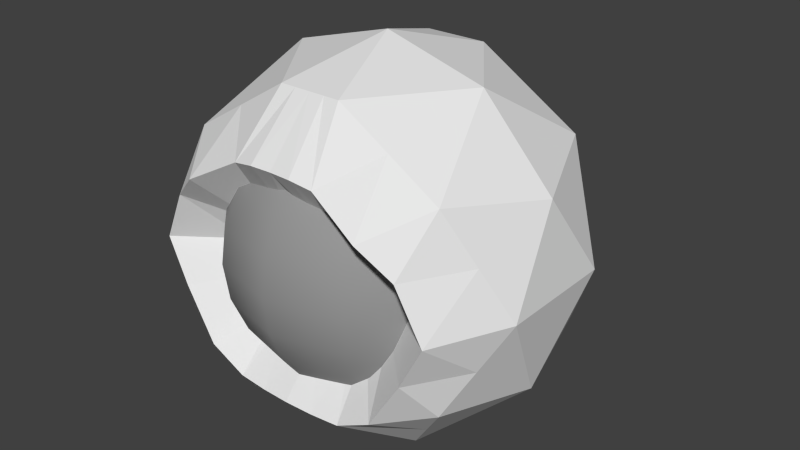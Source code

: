 # Source: EyeBall1.blend  (saved by Blender 2.62.0; exported with 4.5.12 LTS)
import bpy
from mathutils import Matrix  # noqa: F401  (used for matrix-valued properties, if any)

bpy.ops.wm.read_factory_settings(use_empty=True)
scene = bpy.context.scene
scene.name = 'Scene'

# ---- collections
col_collection_1 = bpy.data.collections.new('Collection 1'); scene.collection.children.link(col_collection_1)

# ---- materials (node trees are filled in below, after node groups)
mat_eyeskin = bpy.data.materials.new('EyeSkin')
mat_eyeskin.alpha_threshold = 0.0
mat_eyeskin.use_transparent_shadow = False
mat_eyeskin.preview_render_type = 'SHADERBALL'
mat_eyeskin.specular_color = (0.9931, 1.0, 0.4807)
mat_eyeskin.roughness = 0.5
mat_eyeskin.line_color = (0.0, 0.0, 0.0, 1.0)
mat_material_001 = bpy.data.materials.new('Material.001')
mat_material_001.alpha_threshold = 0.0
mat_material_001.use_transparent_shadow = False
mat_material_001.diffuse_color = (0.3108, 0.3108, 0.3108, 1.0)
mat_material_001.roughness = 0.5
mat_material_001.specular_intensity = 1.0
mat_material_001.line_color = (0.0, 0.0, 0.0, 1.0)
mat_material = bpy.data.materials.new('Material')
mat_material.alpha_threshold = 0.0
mat_material.use_transparent_shadow = False
mat_material.roughness = 0.5
mat_material.line_color = (0.0, 0.0, 0.0, 1.0)

# ---- material node trees

# ---- world
world_world = bpy.data.worlds.new('World'); scene.world = world_world
world_world.color = (0.05088, 0.05088, 0.05088)
world_world.use_sun_shadow = False
world_world.sun_shadow_jitter_overblur = 0.0
world_world.cycles.sampling_method = 'MANUAL'
world_world.cycles.sample_map_resolution = 256

# ---- meshes
me_icosphere_006 = bpy.data.meshes.new('Icosphere.006')
me_icosphere_006.from_pydata([(0.7236, 0.5257, -0.4472), (0.2834, -0.4875, 0.2029), (0.2764, 0.8506, 0.4472), (0.8944, 0.0, 0.4472), (0.0, 0.0, 1.0), (0.4253, -0.309, -0.8507), (0.4253, 0.309, -0.8507), (0.2629, 0.809, -0.5257), (0.9511, 0.309, 0.0), (0.4851, -0.4642, -0.01382), (0.0, 1.0, 0.0), (0.5878, 0.809, 0.0), (0.6882, 0.5, 0.5257), (0.1625, 0.5, 0.8507), (0.0, 1.0, 0.0), (0.0, 0.809, -0.5257), (0.0, 1.0, 0.0), (0.0, 0.0, -1.0), (0.0, 0.8506, 0.4472), (0.0, 1.0, 0.0), (0.0, 0.8506, 0.4472), (0.0, 0.5, 0.8507), (0.0, -0.4875, 0.2349), (0.0, 0.5, 0.8507), (0.0, 0.309, -0.8507), (0.0, 0.809, -0.5257), (0.5745, -0.4174, -0.6489), (0.4932, -0.7186, -0.4865), (0.4823, -0.7809, 0.4066), (0.4008, -0.4642, -0.1608), (0.638, -0.7195, 0.2629), (0.7694, -0.7024, 0.0), (0.8196, -0.4045, 0.2629), (0.4253, -0.5, 0.6882), (0.2127, -0.309, -0.8507), (0.0, -0.7481, 0.569), (0.1258, -0.5026, 0.2183), (0.1097, -0.7525, 0.569), (0.08123, -0.5, 0.8507), (0.2223, -0.737, 0.5473), (0.3895, -0.4758, 0.1112), (0.6557, -0.7111, -0.2236), (0.8373, -0.4174, -0.2236), (0.0, -0.5, 0.8507), (0.0, -0.309, -0.8507), (0.1625, -0.5, 0.8507), (0.5257, 0.0, 0.8507), (0.6882, -0.5, 0.5257), (0.9511, -0.309, 0.0), (0.8506, 0.0, -0.5257), (0.7236, -0.5257, -0.4472), (0.0, -0.4669, -0.2889), (0.2668, -0.4642, -0.2823), (0.1934, -0.4642, -0.292), (0.0, -0.7309, -0.5901), (0.3035, -0.7172, -0.5842), (0.1517, -0.7234, -0.5929), (0.3384, 0.578, -0.6954), (0.0, 0.809, -0.5257), (0.0, 0.309, -0.8507), (0.0, 0.6192, -0.7506)], [], [(5, 6, 49), (0, 49, 6), (5, 17, 6), (49, 8, 48), (3, 48, 8), (49, 0, 8), (11, 0, 7), (7, 10, 11), (2, 11, 10), (12, 3, 8), (8, 11, 12), (2, 12, 11), (8, 0, 11), (4, 45, 46), (46, 3, 12), (12, 13, 46), (4, 46, 13), (13, 12, 2), (10, 7, 58, 14), (14, 58, 15, 16), (6, 17, 59), (17, 5, 44), (2, 10, 19, 18), (13, 2, 20, 21), (4, 13, 23), (45, 4, 43), (27, 55, 26), (5, 26, 55), (26, 5, 49), (48, 42, 49), (42, 50, 49), (50, 41, 27), (27, 29, 52), (30, 47, 28), (28, 40, 30), (40, 28, 1), (30, 9, 31), (31, 32, 30), (47, 30, 32), (42, 48, 31), (33, 45, 39), (39, 28, 33), (28, 39, 1), (39, 45, 38, 37), (1, 39, 37, 36), (37, 38, 43, 35), (36, 37, 35, 22), (33, 47, 46), (45, 33, 46), (47, 33, 28), (41, 31, 9), (50, 42, 41), (31, 41, 42), (32, 48, 3), (47, 32, 3), (32, 31, 48), (9, 30, 40), (29, 27, 41), (41, 9, 29), (50, 26, 49), (26, 50, 27), (46, 47, 3), (55, 52, 53, 56), (56, 44, 34), (56, 54, 44), (56, 53, 51, 54), (55, 34, 5), (55, 56, 34), (52, 55, 27), (57, 0, 6), (7, 0, 57), (57, 7, 58, 60), (6, 57, 60, 59), (60, 58, 25), (59, 60, 24)])
me_icosphere_006.materials.append(mat_eyeskin)
me_icosphere_006.use_remesh_preserve_volume = False
me_icosphere_006.use_remesh_preserve_attributes = False
me_icosphere_006.use_mirror_vertex_groups = False
me_icosphere_006.update()
me_sphere = bpy.data.meshes.new('Sphere')
me_sphere.from_pydata([(0.2588, 0.0, 0.9659), (0.9659, 0.0, -0.2588), (0.7071, 0.0, -0.7071), (0.5, 0.0, -0.866), (0.0, 0.0, 1.0), (-0.2588, 1.248e-11, 0.9659), (-0.5, -2.381e-08, 0.866), (-0.7071, -6.95e-08, 0.7071), (-0.866, -6.508e-08, 0.5), (-0.9659, -6.949e-08, 0.2588), (-1.0, -4.763e-08, 5.96e-08), (-0.9659, -7.348e-08, -0.2588), (-0.866, -6.907e-08, -0.5), (-0.7071, -4.054e-09, -0.7071), (-0.5, -1.07e-09, -0.866), (-0.2588, -1.795e-08, -0.9659), (-3.372e-07, -1.947e-07, -1.0), (-0.2241, -0.1294, -0.9659), (-0.433, -0.25, -0.866), (-0.6124, -0.3536, -0.7071), (-0.75, -0.433, -0.5), (-0.8365, -0.483, -0.2588), (-0.866, -0.5, 5.96e-08), (-0.8365, -0.483, 0.2588), (-0.75, -0.433, 0.5), (-0.6124, -0.3536, 0.7071), (-0.433, -0.25, 0.866), (-0.2241, -0.1294, 0.9659), (-0.1294, -0.2241, 0.9659), (-0.25, -0.433, 0.866), (-0.3536, -0.6124, 0.7071), (-0.433, -0.75, 0.5), (-0.483, -0.8365, 0.2588), (-0.5, -0.866, 5.96e-08), (-0.483, -0.8365, -0.2588), (-0.433, -0.75, -0.5), (-0.3536, -0.6124, -0.7071), (-0.25, -0.433, -0.866), (-0.1294, -0.2241, -0.9659), (1.795e-08, -0.2588, -0.9659), (1.07e-09, -0.5, -0.866), (4.054e-09, -0.7071, -0.7071), (6.907e-08, -0.866, -0.5), (7.348e-08, -0.9659, -0.2588), (7.344e-08, -1.0, 5.96e-08), (9.53e-08, -0.9659, 0.2588), (8.69e-08, -0.866, 0.5), (6.95e-08, -0.7071, 0.7071), (3.672e-08, -0.5, 0.866), (-1.248e-11, -0.2588, 0.9659), (0.1294, -0.2241, 0.9659), (0.25, -0.433, 0.866), (0.3536, -0.6124, 0.7071), (0.433, -0.75, 0.5), (0.483, -0.8365, 0.2588), (0.5, -0.866, 5.96e-08), (0.483, -0.8365, -0.2588), (0.433, -0.75, -0.5), (0.3536, -0.6124, -0.7071), (0.25, -0.433, -0.866), (0.1294, -0.2241, -0.9659), (0.2241, -0.1294, -0.9659), (0.433, -0.25, -0.866), (0.6124, -0.3536, -0.7071), (0.75, -0.433, -0.5), (0.8365, -0.483, -0.2588), (0.866, -0.5, 5.96e-08), (0.8365, -0.483, 0.2588), (0.75, -0.433, 0.5), (0.6124, -0.3536, 0.7071), (0.433, -0.25, 0.866), (0.2241, -0.1294, 0.9659), (0.5, 3.672e-08, 0.866), (0.7071, 6.95e-08, 0.7071), (0.866, 1.385e-07, 0.5), (0.9659, 1.211e-07, 0.2588), (1.0, 7.344e-08, 5.96e-08), (0.866, 6.907e-08, -0.5), (0.2588, 1.795e-08, -0.9659), (0.6036, 0.0, -0.7866), (-0.3794, -1.19e-08, 0.916), (-0.6036, -4.666e-08, 0.7866), (-0.7866, -6.729e-08, 0.6036), (-0.916, -6.729e-08, 0.3794), (-0.983, -5.856e-08, 0.1294), (-0.983, -6.056e-08, -0.1294), (-0.916, -7.128e-08, -0.3794), (-0.7866, -3.656e-08, -0.6036), (-0.6036, -2.562e-09, -0.7866), (-0.3794, -9.512e-09, -0.916), (-0.1121, -0.0647, -0.983), (-0.2415, -0.0647, -0.9659), (-0.3286, -0.1897, -0.916), (-0.4665, -0.125, -0.866), (-0.5227, -0.3018, -0.7866), (-0.6597, -0.1768, -0.7071), (-0.6812, -0.3933, -0.6036), (-0.808, -0.2165, -0.5), (-0.7933, -0.458, -0.3794), (-0.9012, -0.2415, -0.2588), (-0.8513, -0.4915, -0.1294), (-0.933, -0.25, 5.96e-08), (-0.8513, -0.4915, 0.1294), (-0.9012, -0.2415, 0.2588), (-0.7933, -0.458, 0.3794), (-0.808, -0.2165, 0.5), (-0.6812, -0.3933, 0.6036), (-0.6597, -0.1768, 0.7071), (-0.5227, -0.3018, 0.7866), (-0.4665, -0.125, 0.866), (-0.3286, -0.1897, 0.916), (-0.2415, -0.0647, 0.9659), (-0.1768, -0.1768, 0.9659), (-0.3415, -0.3415, 0.866), (-0.1897, -0.3286, 0.916), (-0.483, -0.483, 0.7071), (-0.3018, -0.5227, 0.7866), (-0.5915, -0.5915, 0.5), (-0.3933, -0.6812, 0.6036), (-0.6597, -0.6597, 0.2588), (-0.458, -0.7933, 0.3794), (-0.683, -0.683, 5.96e-08), (-0.4915, -0.8513, 0.1294), (-0.6597, -0.6597, -0.2588), (-0.4915, -0.8513, -0.1294), (-0.5915, -0.5915, -0.5), (-0.458, -0.7933, -0.3794), (-0.483, -0.483, -0.7071), (-0.3933, -0.6812, -0.6036), (-0.3415, -0.3415, -0.866), (-0.3018, -0.5227, -0.7866), (-0.1768, -0.1768, -0.9659), (-0.1897, -0.3286, -0.916), (-0.0647, -0.2415, -0.9659), (9.512e-09, -0.3794, -0.916), (-0.125, -0.4665, -0.866), (2.562e-09, -0.6036, -0.7866), (-0.1768, -0.6597, -0.7071), (3.656e-08, -0.7866, -0.6036), (-0.2165, -0.808, -0.5), (7.128e-08, -0.916, -0.3794), (-0.2415, -0.9012, -0.2588), (7.346e-08, -0.983, -0.1294), (-0.25, -0.933, 5.96e-08), (8.437e-08, -0.983, 0.1294), (-0.2415, -0.9012, 0.2588), (9.11e-08, -0.916, 0.3794), (-0.2165, -0.808, 0.5), (7.82e-08, -0.7866, 0.6036), (-0.1768, -0.6597, 0.7071), (5.311e-08, -0.6036, 0.7866), (-0.125, -0.4665, 0.866), (1.835e-08, -0.3794, 0.916), (-0.0647, -0.2415, 0.9659), (0.0647, -0.2415, 0.9659), (0.125, -0.4665, 0.866), (0.1897, -0.3286, 0.916), (0.1768, -0.6597, 0.7071), (0.3018, -0.5227, 0.7866), (0.2165, -0.808, 0.5), (0.3933, -0.6812, 0.6036), (0.2415, -0.9012, 0.2588), (0.458, -0.7933, 0.3794), (0.25, -0.933, 5.96e-08), (0.4915, -0.8513, 0.1294), (0.2415, -0.9012, -0.2588), (0.4915, -0.8513, -0.1294), (0.2165, -0.808, -0.5), (0.458, -0.7933, -0.3794), (0.1768, -0.6597, -0.7071), (0.3933, -0.6812, -0.6036), (0.125, -0.4665, -0.866), (0.3018, -0.5227, -0.7866), (0.0647, -0.2415, -0.9659), (0.1897, -0.3286, -0.916), (0.1768, -0.1768, -0.9659), (0.3286, -0.1897, -0.916), (0.3415, -0.3415, -0.866), (0.5227, -0.3018, -0.7866), (0.483, -0.483, -0.7071), (0.6812, -0.3933, -0.6036), (0.5915, -0.5915, -0.5), (0.7933, -0.458, -0.3794), (0.6597, -0.6597, -0.2588), (0.8513, -0.4915, -0.1294), (0.683, -0.683, 5.96e-08), (0.8513, -0.4915, 0.1294), (0.6597, -0.6597, 0.2588), (0.7933, -0.458, 0.3794), (0.5915, -0.5915, 0.5), (0.6812, -0.3933, 0.6036), (0.483, -0.483, 0.7071), (0.5227, -0.3018, 0.7866), (0.3415, -0.3415, 0.866), (0.3286, -0.1897, 0.916), (0.1768, -0.1768, 0.9659), (0.4665, -0.125, 0.866), (0.6597, -0.1768, 0.7071), (0.6036, 5.311e-08, 0.7866), (0.808, -0.2165, 0.5), (0.7866, 1.04e-07, 0.6036), (0.9012, -0.2415, 0.2588), (0.916, 1.298e-07, 0.3794), (0.933, -0.25, 5.96e-08), (0.983, 9.727e-08, 0.1294), (0.808, -0.2165, -0.5), (0.2415, -0.0647, -0.9659), (0.1294, -8.838e-08, -0.983), (0.3794, 8.977e-09, -0.916), (0.4665, -0.125, -0.866), (0.7866, 3.454e-08, -0.6036), (0.6597, -0.1768, -0.7071), (0.916, 3.454e-08, -0.3794), (0.983, 3.672e-08, -0.1294), (0.9012, -0.2415, -0.2588), (0.3794, 1.836e-08, 0.916), (0.1294, 0.0, 0.983), (0.2415, -0.0647, 0.9659), (0.1121, -0.0647, 0.983), (0.1121, -0.0647, -0.983), (0.0647, -0.1121, -0.983), (0.0647, -0.1121, 0.983), (-6.239e-12, -0.1294, 0.983), (-1.596e-07, -0.1294, -0.983), (-0.0647, -0.1121, -0.983), (-0.0647, -0.1121, 0.983), (-0.1121, -0.0647, 0.983), (-0.1294, -1.063e-07, -0.983), (-0.1294, 6.239e-12, 0.983), (-0.354, -0.09485, -0.916), (-0.5631, -0.1509, -0.7866), (-0.7339, -0.1966, -0.6036), (-0.8546, -0.229, -0.3794), (-0.9171, -0.2457, -0.1294), (-0.9171, -0.2457, 0.1294), (-0.8546, -0.229, 0.3794), (-0.7339, -0.1966, 0.6036), (-0.5631, -0.1509, 0.7866), (-0.354, -0.09485, 0.916), (-0.2591, -0.2591, 0.916), (-0.4122, -0.4122, 0.7866), (-0.5372, -0.5372, 0.6036), (-0.6256, -0.6256, 0.3794), (-0.6714, -0.6714, 0.1294), (-0.6714, -0.6714, -0.1294), (-0.6256, -0.6256, -0.3794), (-0.5372, -0.5372, -0.6036), (-0.4122, -0.4122, -0.7866), (-0.2591, -0.2591, -0.916), (-0.09485, -0.354, -0.916), (-0.1509, -0.5631, -0.7866), (-0.1966, -0.7339, -0.6036), (-0.229, -0.8546, -0.3794), (-0.2457, -0.9171, -0.1294), (-0.2457, -0.9171, 0.1294), (-0.229, -0.8546, 0.3794), (-0.1966, -0.7339, 0.6036), (-0.1509, -0.5631, 0.7866), (-0.09485, -0.354, 0.916), (0.09485, -0.354, 0.916), (0.1509, -0.5631, 0.7866), (0.1966, -0.7339, 0.6036), (0.229, -0.8546, 0.3794), (0.2457, -0.9171, 0.1294), (0.2457, -0.9171, -0.1294), (0.229, -0.8546, -0.3794), (0.1966, -0.7339, -0.6036), (0.1509, -0.5631, -0.7866), (0.09485, -0.354, -0.916), (0.2591, -0.2591, -0.916), (0.4122, -0.4122, -0.7866), (0.5372, -0.5372, -0.6036), (0.6256, -0.6256, -0.3794), (0.6714, -0.6714, -0.1294), (0.6714, -0.6714, 0.1294), (0.6256, -0.6256, 0.3794), (0.5372, -0.5372, 0.6036), (0.4122, -0.4122, 0.7866), (0.2591, -0.2591, 0.916), (0.354, -0.09485, 0.916), (0.5631, -0.1509, 0.7866), (0.7339, -0.1966, 0.6036), (0.8546, -0.229, 0.3794), (0.9171, -0.2457, 0.1294), (0.9171, -0.2457, -0.1294), (0.8546, -0.229, -0.3794), (0.7339, -0.1966, -0.6036), (0.5631, -0.1509, -0.7866), (0.354, -0.09485, -0.916)], [], [(91, 15, 227), (227, 90, 91), (17, 91, 90), (90, 227, 16), (89, 15, 91, 229), (14, 89, 229, 93), (229, 91, 17, 92), (93, 229, 92, 18), (88, 14, 93, 230), (13, 88, 230, 95), (230, 93, 18, 94), (95, 230, 94, 19), (87, 13, 95, 231), (12, 87, 231, 97), (231, 95, 19, 96), (97, 231, 96, 20), (86, 12, 97, 232), (11, 86, 232, 99), (232, 97, 20, 98), (99, 232, 98, 21), (85, 11, 99, 233), (10, 85, 233, 101), (233, 99, 21, 100), (101, 233, 100, 22), (84, 10, 101, 234), (9, 84, 234, 103), (234, 101, 22, 102), (103, 234, 102, 23), (83, 9, 103, 235), (8, 83, 235, 105), (235, 103, 23, 104), (105, 235, 104, 24), (82, 8, 105, 236), (7, 82, 236, 107), (236, 105, 24, 106), (107, 236, 106, 25), (81, 7, 107, 237), (6, 81, 237, 109), (237, 107, 25, 108), (109, 237, 108, 26), (80, 6, 109, 238), (5, 80, 238, 111), (238, 109, 26, 110), (111, 238, 110, 27), (226, 4, 228), (228, 111, 226), (27, 226, 111), (111, 228, 5), (225, 4, 226), (226, 112, 225), (28, 225, 112), (112, 226, 27), (110, 26, 113, 239), (27, 110, 239, 112), (239, 113, 29, 114), (112, 239, 114, 28), (108, 25, 115, 240), (26, 108, 240, 113), (240, 115, 30, 116), (113, 240, 116, 29), (106, 24, 117, 241), (25, 106, 241, 115), (241, 117, 31, 118), (115, 241, 118, 30), (104, 23, 119, 242), (24, 104, 242, 117), (242, 119, 32, 120), (117, 242, 120, 31), (102, 22, 121, 243), (23, 102, 243, 119), (243, 121, 33, 122), (119, 243, 122, 32), (100, 21, 123, 244), (22, 100, 244, 121), (244, 123, 34, 124), (121, 244, 124, 33), (98, 20, 125, 245), (21, 98, 245, 123), (245, 125, 35, 126), (123, 245, 126, 34), (96, 19, 127, 246), (20, 96, 246, 125), (246, 127, 36, 128), (125, 246, 128, 35), (94, 18, 129, 247), (19, 94, 247, 127), (247, 129, 37, 130), (127, 247, 130, 36), (92, 17, 131, 248), (18, 92, 248, 129), (248, 131, 38, 132), (129, 248, 132, 37), (131, 17, 90), (90, 224, 131), (38, 131, 224), (224, 90, 16), (133, 38, 224), (224, 223, 133), (39, 133, 223), (223, 224, 16), (132, 38, 133, 249), (37, 132, 249, 135), (249, 133, 39, 134), (135, 249, 134, 40), (130, 37, 135, 250), (36, 130, 250, 137), (250, 135, 40, 136), (137, 250, 136, 41), (128, 36, 137, 251), (35, 128, 251, 139), (251, 137, 41, 138), (139, 251, 138, 42), (126, 35, 139, 252), (34, 126, 252, 141), (252, 139, 42, 140), (141, 252, 140, 43), (124, 34, 141, 253), (33, 124, 253, 143), (253, 141, 43, 142), (143, 253, 142, 44), (122, 33, 143, 254), (32, 122, 254, 145), (254, 143, 44, 144), (145, 254, 144, 45), (120, 32, 145, 255), (31, 120, 255, 147), (255, 145, 45, 146), (147, 255, 146, 46), (118, 31, 147, 256), (30, 118, 256, 149), (256, 147, 46, 148), (149, 256, 148, 47), (116, 30, 149, 257), (29, 116, 257, 151), (257, 149, 47, 150), (151, 257, 150, 48), (114, 29, 151, 258), (28, 114, 258, 153), (258, 151, 48, 152), (153, 258, 152, 49), (222, 4, 225), (225, 153, 222), (49, 222, 153), (153, 225, 28), (221, 4, 222), (222, 154, 221), (50, 221, 154), (154, 222, 49), (152, 48, 155, 259), (49, 152, 259, 154), (259, 155, 51, 156), (154, 259, 156, 50), (150, 47, 157, 260), (48, 150, 260, 155), (260, 157, 52, 158), (155, 260, 158, 51), (148, 46, 159, 261), (47, 148, 261, 157), (261, 159, 53, 160), (157, 261, 160, 52), (146, 45, 161, 262), (46, 146, 262, 159), (262, 161, 54, 162), (159, 262, 162, 53), (144, 44, 163, 263), (45, 144, 263, 161), (263, 163, 55, 164), (161, 263, 164, 54), (142, 43, 165, 264), (44, 142, 264, 163), (264, 165, 56, 166), (163, 264, 166, 55), (140, 42, 167, 265), (43, 140, 265, 165), (265, 167, 57, 168), (165, 265, 168, 56), (138, 41, 169, 266), (42, 138, 266, 167), (266, 169, 58, 170), (167, 266, 170, 57), (136, 40, 171, 267), (41, 136, 267, 169), (267, 171, 59, 172), (169, 267, 172, 58), (134, 39, 173, 268), (40, 134, 268, 171), (268, 173, 60, 174), (171, 268, 174, 59), (173, 39, 223), (223, 220, 173), (60, 173, 220), (220, 223, 16), (175, 60, 220), (220, 219, 175), (61, 175, 219), (219, 220, 16), (174, 60, 175, 269), (59, 174, 269, 177), (269, 175, 61, 176), (177, 269, 176, 62), (172, 59, 177, 270), (58, 172, 270, 179), (270, 177, 62, 178), (179, 270, 178, 63), (170, 58, 179, 271), (57, 170, 271, 181), (271, 179, 63, 180), (181, 271, 180, 64), (168, 57, 181, 272), (56, 168, 272, 183), (272, 181, 64, 182), (183, 272, 182, 65), (166, 56, 183, 273), (55, 166, 273, 185), (273, 183, 65, 184), (185, 273, 184, 66), (164, 55, 185, 274), (54, 164, 274, 187), (274, 185, 66, 186), (187, 274, 186, 67), (162, 54, 187, 275), (53, 162, 275, 189), (275, 187, 67, 188), (189, 275, 188, 68), (160, 53, 189, 276), (52, 160, 276, 191), (276, 189, 68, 190), (191, 276, 190, 69), (158, 52, 191, 277), (51, 158, 277, 193), (277, 191, 69, 192), (193, 277, 192, 70), (156, 51, 193, 278), (50, 156, 278, 195), (278, 193, 70, 194), (195, 278, 194, 71), (218, 4, 221), (221, 195, 218), (71, 218, 195), (195, 221, 50), (218, 71, 217), (217, 216, 218), (4, 218, 216), (217, 0, 216), (215, 0, 217, 279), (72, 215, 279, 196), (279, 217, 71, 194), (196, 279, 194, 70), (192, 69, 197, 280), (70, 192, 280, 196), (280, 197, 73, 198), (196, 280, 198, 72), (190, 68, 199, 281), (69, 190, 281, 197), (281, 199, 74, 200), (197, 281, 200, 73), (188, 67, 201, 282), (68, 188, 282, 199), (282, 201, 75, 202), (199, 282, 202, 74), (186, 66, 203, 283), (67, 186, 283, 201), (283, 203, 76, 204), (201, 283, 204, 75), (184, 65, 214, 284), (66, 184, 284, 203), (284, 214, 1, 213), (203, 284, 213, 76), (182, 64, 205, 285), (65, 182, 285, 214), (285, 205, 77, 212), (214, 285, 212, 1), (180, 63, 211, 286), (64, 180, 286, 205), (286, 211, 2, 210), (205, 286, 210, 77), (178, 62, 209, 287), (63, 178, 287, 211), (287, 209, 3, 79), (211, 287, 79, 2), (176, 61, 206, 288), (62, 176, 288, 209), (288, 206, 78, 208), (209, 288, 208, 3), (206, 61, 219), (219, 207, 206), (78, 206, 207), (207, 219, 16)])
me_sphere.polygons.foreach_set('use_smooth', [True] * 288)
_uv = me_sphere.uv_layers.new(name='UVMap')
_uv.uv.foreach_set('vector', [0.5, 0.5, 0.0, 0.0, 0.5, -2.485e-14, 0.5, -2.485e-14, 1.0, 0.5, 0.5, 0.5, 1.0, 1.0, 0.5, 0.5, 1.0, 0.5, 1.0, 0.5, 0.5, -2.485e-14, 1.0, 0.0, 0.5, 0.0, 1.0, 0.0, 1.0, 0.5, 0.5, 0.3794, 0.0, 0.0, 0.5, 0.0, 0.5, 0.3794, 5.943e-10, 0.5, 0.5, 0.3794, 1.0, 0.5, 1.0, 1.0, 0.5, 1.0, 5.943e-10, 0.5, 0.5, 0.3794, 0.5, 1.0, 0.0, 1.0, 0.5, 0.0, 1.0, 0.0, 1.0, 0.5, 0.5, 0.4268, 0.0, 0.0, 0.5, 0.0, 0.5, 0.4268, 1.465e-07, 0.5, 0.5, 0.4268, 1.0, 0.5, 1.0, 1.0, 0.5, 1.0, 1.465e-07, 0.5, 0.5, 0.4268, 0.5, 1.0, 0.0, 1.0, 0.5, 4.102e-15, 1.0, 0.0, 1.0, 0.5, 0.5, 0.4541, 0.0, 0.0, 0.5, 4.102e-15, 0.5, 0.4541, 0.0, 0.5, 0.5, 0.4541, 1.0, 0.5, 1.0, 1.0, 0.5, 1.0, 0.0, 0.5, 0.5, 0.4541, 0.5, 1.0, 0.0, 1.0, 0.5, 0.0, 1.0, 0.0, 1.0, 0.5, 0.5, 0.4741, 0.0, 0.0, 0.5, 0.0, 0.5, 0.4741, 0.0, 0.5, 0.5, 0.4741, 1.0, 0.5, 1.0, 1.0, 0.5, 1.0, 0.0, 0.5, 0.5, 0.4741, 0.5, 1.0, 0.0, 1.0, 0.5, 7.105e-15, 1.0, 0.0, 1.0, 0.5, 0.5, 0.4915, 0.0, 0.0, 0.5, 7.105e-15, 0.5, 0.4915, 0.0, 0.5, 0.5, 0.4915, 1.0, 0.5, 1.0, 1.0, 0.5, 1.0, 0.0, 0.5, 0.5, 0.4915, 0.5, 1.0, 0.0, 1.0, 0.5, 0.0, 1.0, 0.0, 1.0, 0.5, 0.5, 0.5085, 0.0, 0.0, 0.5, 0.0, 0.5, 0.5085, 0.0, 0.5, 0.5, 0.5085, 1.0, 0.5, 1.0, 1.0, 0.5, 1.0, 0.0, 0.5, 0.5, 0.5085, 0.5, 1.0, 0.0, 1.0, 0.5, 8.205e-15, 1.0, 0.0, 1.0, 0.5, 0.5, 0.5259, 0.0, 0.0, 0.5, 8.205e-15, 0.5, 0.5259, 0.0, 0.5, 0.5, 0.5259, 1.0, 0.5, 1.0, 1.0, 0.5, 1.0, 0.0, 0.5, 0.5, 0.5259, 0.5, 1.0, 0.0, 1.0, 0.5, 8.248e-15, 1.0, 0.0, 1.0, 0.5, 0.5, 0.5459, 0.0, 0.0, 0.5, 8.248e-15, 0.5, 0.5459, 0.0, 0.5, 0.5, 0.5459, 1.0, 0.5, 1.0, 1.0, 0.5, 1.0, 0.0, 0.5, 0.5, 0.5459, 0.5, 1.0, 0.0, 1.0, 0.5, 1.919e-14, 1.0, 0.0, 1.0, 0.5, 0.5, 0.5732, 0.0, 0.0, 0.5, 1.919e-14, 0.5, 0.5732, 6.618e-08, 0.5, 0.5, 0.5732, 1.0, 0.5, 1.0, 1.0, 0.5, 1.0, 6.618e-08, 0.5, 0.5, 0.5732, 0.5, 1.0, 0.0, 1.0, 0.5, 0.0, 1.0, 0.0, 1.0, 0.5, 0.5, 0.6206, 0.0, 0.0, 0.5, 0.0, 0.5, 0.6206, 6.932e-12, 0.5, 0.5, 0.6206, 1.0, 0.5, 1.0, 1.0, 0.5, 1.0, 6.932e-12, 0.5, 0.5, 0.6206, 0.5, 1.0, 0.0, 1.0, 0.5, 0.5, 0.0, 0.0, 0.5, 0.0, 0.5, 0.0, 1.0, 0.5, 0.5, 0.5, 1.0, 1.0, 0.5, 0.5, 1.0, 0.5, 1.0, 0.5, 0.5, 0.0, 1.0, 0.0, 0.5, 0.5, 0.0, 0.0, 0.5, 0.0, 0.5, 0.0, 1.0, 0.5, 0.5, 0.5, 1.0, 1.0, 0.5, 0.5, 1.0, 0.5, 1.0, 0.5, 0.5, 0.0, 1.0, 0.0, 0.5, 7.713e-09, 1.0, 0.0, 1.0, 0.5, 0.5, 0.6206, 0.0, 0.0, 0.5, 7.713e-09, 0.5, 0.6206, 0.0, 0.5, 0.5, 0.6206, 1.0, 0.5, 1.0, 1.0, 0.5, 1.0, 0.0, 0.5, 0.5, 0.6206, 0.5, 1.0, 0.0, 1.0, 0.5, -3.993e-09, 1.0, 0.0, 1.0, 0.5, 0.5, 0.5732, 0.0, 0.0, 0.5, -3.993e-09, 0.5, 0.5732, 7.901e-08, 0.5, 0.5, 0.5732, 1.0, 0.5, 1.0, 1.0, 0.5, 1.0, 7.901e-08, 0.5, 0.5, 0.5732, 0.5, 1.0, 0.0, 1.0, 0.5, 4.215e-08, 1.0, 0.0, 1.0, 0.5, 0.5, 0.5459, 0.0, 0.0, 0.5, 4.215e-08, 0.5, 0.5459, 0.0, 0.5, 0.5, 0.5459, 1.0, 0.5, 1.0, 1.0, 0.5, 1.0, 0.0, 0.5, 0.5, 0.5459, 0.5, 1.0, 0.0, 1.0, 0.5, -9.402e-08, 1.0, 0.0, 1.0, 0.5, 0.5, 0.5259, 0.0, 0.0, 0.5, -9.402e-08, 0.5, 0.5259, 0.0, 0.5, 0.5, 0.5259, 1.0, 0.5, 1.0, 1.0, 0.5, 1.0, 0.0, 0.5, 0.5, 0.5259, 0.5, 1.0, 0.0, 1.0, 0.5, 0.0, 1.0, 0.0, 1.0, 0.5, 0.5, 0.5085, 0.0, 0.0, 0.5, 0.0, 0.5, 0.5085, 0.0, 0.5, 0.5, 0.5085, 1.0, 0.5, 1.0, 1.0, 0.5, 1.0, 0.0, 0.5, 0.5, 0.5085, 0.5, 1.0, 0.0, 1.0, 0.5, -8.142e-08, 1.0, 0.0, 1.0, 0.5, 0.5, 0.4915, 0.0, 0.0, 0.5, -8.142e-08, 0.5, 0.4915, 0.0, 0.5, 0.5, 0.4915, 1.0, 0.5, 1.0, 1.0, 0.5, 1.0, 0.0, 0.5, 0.5, 0.4915, 0.5, 1.0, 0.0, 1.0, 0.5, 0.0, 1.0, 0.0, 1.0, 0.5, 0.5, 0.4741, 0.0, 0.0, 0.5, 0.0, 0.5, 0.4741, 0.0, 0.5, 0.5, 0.4741, 1.0, 0.5, 1.0, 1.0, 0.5, 1.0, 0.0, 0.5, 0.5, 0.4741, 0.5, 1.0, 0.0, 1.0, 0.5, -3.441e-08, 1.0, 0.0, 1.0, 0.5, 0.5, 0.4541, 0.0, 0.0, 0.5, -3.441e-08, 0.5, 0.4541, -1.373e-07, 0.5, 0.5, 0.4541, 1.0, 0.5, 1.0, 1.0, 0.5, 1.0, -1.373e-07, 0.5, 0.5, 0.4541, 0.5, 1.0, 0.0, 1.0, 0.5, 0.0, 1.0, 0.0, 1.0, 0.5, 0.5, 0.4268, 0.0, 0.0, 0.5, 0.0, 0.5, 0.4268, 0.0, 0.5, 0.5, 0.4268, 1.0, 0.5, 1.0, 1.0, 0.5, 1.0, 0.0, 0.5, 0.5, 0.4268, 0.5, 1.0, 0.0, 1.0, 0.5, -1.091e-08, 1.0, 0.0, 1.0, 0.5, 0.5, 0.3794, 0.0, 0.0, 0.5, -1.091e-08, 0.5, 0.3794, 0.0, 0.5, 0.5, 0.3794, 1.0, 0.5, 1.0, 1.0, 0.5, 1.0, 0.0, 0.5, 0.5, 0.3794, 0.5, 1.0, 0.0, 1.0, 0.5, 0.5, 0.0, 0.0, 0.5, -1.391e-08, 0.5, -1.391e-08, 1.0, 0.5, 0.5, 0.5, 1.0, 1.0, 0.5, 0.5, 1.0, 0.5, 1.0, 0.5, 0.5, -1.391e-08, 1.0, 0.0, 0.5, 0.5, 0.0, 0.0, 0.5, -2.027e-08, 0.5, -2.027e-08, 1.0, 0.5, 0.5, 0.5, 1.0, 1.0, 0.5, 0.5, 1.0, 0.5, 1.0, 0.5, 0.5, -2.027e-08, 1.0, 0.0, 0.5, 3.993e-09, 1.0, 0.0, 1.0, 0.5, 0.5, 0.3794, 0.0, 0.0, 0.5, 3.993e-09, 0.5, 0.3794, -5.943e-10, 0.5, 0.5, 0.3794, 1.0, 0.5, 1.0, 1.0, 0.5, 1.0, -5.943e-10, 0.5, 0.5, 0.3794, 0.5, 1.0, 0.0, 1.0, 0.5, 0.0, 1.0, 0.0, 1.0, 0.5, 0.5, 0.4268, 0.0, 0.0, 0.5, 0.0, 0.5, 0.4268, 1.413e-07, 0.5, 0.5, 0.4268, 1.0, 0.5, 1.0, 1.0, 0.5, 1.0, 1.413e-07, 0.5, 0.5, 0.4268, 0.5, 1.0, 0.0, 1.0, 0.5, 0.0, 1.0, 0.0, 1.0, 0.5, 0.5, 0.4541, 0.0, 0.0, 0.5, 0.0, 0.5, 0.4541, 0.0, 0.5, 0.5, 0.4541, 1.0, 0.5, 1.0, 1.0, 0.5, 1.0, 0.0, 0.5, 0.5, 0.4541, 0.5, 1.0, 0.0, 1.0, 0.5, 0.0, 1.0, 0.0, 1.0, 0.5, 0.5, 0.4741, 0.0, 0.0, 0.5, 0.0, 0.5, 0.4741, 0.0, 0.5, 0.5, 0.4741, 1.0, 0.5, 1.0, 1.0, 0.5, 1.0, 0.0, 0.5, 0.5, 0.4741, 0.5, 1.0, 0.0, 1.0, 0.5, 0.0, 1.0, 0.0, 1.0, 0.5, 0.5, 0.4915, 0.0, 0.0, 0.5, 0.0, 0.5, 0.4915, 0.0, 0.5, 0.5, 0.4915, 1.0, 0.5, 1.0, 1.0, 0.5, 1.0, 0.0, 0.5, 0.5, 0.4915, 0.5, 1.0, 0.0, 1.0, 0.5, 0.0, 1.0, 0.0, 1.0, 0.5, 0.5, 0.5085, 0.0, 0.0, 0.5, 0.0, 0.5, 0.5085, 0.0, 0.5, 0.5, 0.5085, 1.0, 0.5, 1.0, 1.0, 0.5, 1.0, 0.0, 0.5, 0.5, 0.5085, 0.5, 1.0, 0.0, 1.0, 0.5, 3.441e-08, 1.0, 0.0, 1.0, 0.5, 0.5, 0.5259, 0.0, 0.0, 0.5, 3.441e-08, 0.5, 0.5259, 0.0, 0.5, 0.5, 0.5259, 1.0, 0.5, 1.0, 1.0, 0.5, 1.0, 0.0, 0.5, 0.5, 0.5259, 0.5, 1.0, 0.0, 1.0, 0.5, -7.449e-08, 1.0, 0.0, 1.0, 0.5, 0.5, 0.5459, 0.0, 0.0, 0.5, -7.449e-08, 0.5, 0.5459, 0.0, 0.5, 0.5, 0.5459, 1.0, 0.5, 1.0, 1.0, 0.5, 1.0, 0.0, 0.5, 0.5, 0.5459, 0.5, 1.0, 0.0, 1.0, 0.5, 5.96e-08, 1.0, 0.0, 1.0, 0.5, 0.5, 0.5732, 0.0, 0.0, 0.5, 5.96e-08, 0.5, 0.5732, 4.474e-09, 0.5, 0.5, 0.5732, 1.0, 0.5, 1.0, 1.0, 0.5, 1.0, 4.474e-09, 0.5, 0.5, 0.5732, 0.5, 1.0, 0.0, 1.0, 0.5, 0.0, 1.0, 0.0, 1.0, 0.5, 0.5, 0.6206, 0.0, 0.0, 0.5, 0.0, 0.5, 0.6206, -6.932e-12, 0.5, 0.5, 0.6206, 1.0, 0.5, 1.0, 1.0, 0.5, 1.0, -6.932e-12, 0.5, 0.5, 0.6206, 0.5, 1.0, 0.0, 1.0, 0.5, 0.5, 0.0, 0.0, 0.5, 0.0, 0.5, 0.0, 1.0, 0.5, 0.5, 0.5, 1.0, 1.0, 0.5, 0.5, 1.0, 0.5, 1.0, 0.5, 0.5, 0.0, 1.0, 0.0, 0.5, 0.5, 0.0, 0.0, 0.5, 0.0, 0.5, 0.0, 1.0, 0.5, 0.5, 0.5, 1.0, 1.0, 0.5, 0.5, 1.0, 0.5, 1.0, 0.5, 0.5, 0.0, 1.0, 0.0, 0.5, -6.863e-15, 1.0, 0.0, 1.0, 0.5, 0.5, 0.6206, 0.0, 0.0, 0.5, -6.863e-15, 0.5, 0.6206, 6.932e-12, 0.5, 0.5, 0.6206, 1.0, 0.5, 1.0, 1.0, 0.5, 1.0, 6.932e-12, 0.5, 0.5, 0.6206, 0.5, 1.0, 0.0, 1.0, 0.5, 2.598e-14, 1.0, 0.0, 1.0, 0.5, 0.5, 0.5732, 0.0, 0.0, 0.5, 2.598e-14, 0.5, 0.5732, 6.748e-08, 0.5, 0.5, 0.5732, 1.0, 0.5, 1.0, 1.0, 0.5, 1.0, 6.748e-08, 0.5, 0.5, 0.5732, 0.5, 1.0, 0.0, 1.0, 0.5, 1.713e-14, 1.0, 0.0, 1.0, 0.5, 0.5, 0.5459, 0.0, 0.0, 0.5, 1.713e-14, 0.5, 0.5459, 0.0, 0.5, 0.5, 0.5459, 1.0, 0.5, 1.0, 1.0, 0.5, 1.0, 0.0, 0.5, 0.5, 0.5459, 0.5, 1.0, 0.0, 1.0, 0.5, -8.205e-15, 1.0, 0.0, 1.0, 0.5, 0.5, 0.5259, 0.0, 0.0, 0.5, -8.205e-15, 0.5, 0.5259, 0.0, 0.5, 0.5, 0.5259, 1.0, 0.5, 1.0, 1.0, 0.5, 1.0, 0.0, 0.5, 0.5, 0.5259, 0.5, 1.0, 0.0, 1.0, 0.5, -7.356e-15, 1.0, 0.0, 1.0, 0.5, 0.5, 0.5085, 0.0, 0.0, 0.5, -7.356e-15, 0.5, 0.5085, 0.0, 0.5, 0.5, 0.5085, 1.0, 0.5, 1.0, 1.0, 0.5, 1.0, 0.0, 0.5, 0.5, 0.5085, 0.5, 1.0, 0.0, 1.0, 0.5, -7.105e-15, 1.0, 0.0, 1.0, 0.5, 0.5, 0.4915, 0.0, 0.0, 0.5, -7.105e-15, 0.5, 0.4915, 0.0, 0.5, 0.5, 0.4915, 1.0, 0.5, 1.0, 1.0, 0.5, 1.0, 0.0, 0.5, 0.5, 0.4915, 0.5, 1.0, 0.0, 1.0, 0.5, 0.0, 1.0, 0.0, 1.0, 0.5, 0.5, 0.4741, 0.0, 0.0, 0.5, 0.0, 0.5, 0.4741, 0.0, 0.5, 0.5, 0.4741, 1.0, 0.5, 1.0, 1.0, 0.5, 1.0, 0.0, 0.5, 0.5, 0.4741, 0.5, 1.0, 0.0, 1.0, 0.5, 4.102e-15, 1.0, 0.0, 1.0, 0.5, 0.5, 0.4541, 0.0, 0.0, 0.5, 4.102e-15, 0.5, 0.4541, 0.0, 0.5, 0.5, 0.4541, 1.0, 0.5, 1.0, 1.0, 0.5, 1.0, 0.0, 0.5, 0.5, 0.4541, 0.5, 1.0, 0.0, 1.0, 0.5, 0.0, 1.0, 0.0, 1.0, 0.5, 0.5, 0.4268, 0.0, 0.0, 0.5, 0.0, 0.5, 0.4268, 1.465e-07, 0.5, 0.5, 0.4268, 1.0, 0.5, 1.0, 1.0, 0.5, 1.0, 1.465e-07, 0.5, 0.5, 0.4268, 0.5, 1.0, 0.0, 1.0, 0.5, 0.0, 1.0, 0.0, 1.0, 0.5, 0.5, 0.3794, 0.0, 0.0, 0.5, 0.0, 0.5, 0.3794, 5.943e-10, 0.5, 0.5, 0.3794, 1.0, 0.5, 1.0, 1.0, 0.5, 1.0, 5.943e-10, 0.5, 0.5, 0.3794, 0.5, 1.0, 0.0, 1.0, 0.5, 0.5, 0.0, 0.0, 0.5, -1.287e-13, 0.5, -1.287e-13, 1.0, 0.5, 0.5, 0.5, 1.0, 1.0, 0.5, 0.5, 1.0, 0.5, 1.0, 0.5, 0.5, -1.287e-13, 1.0, 0.0, 0.5, 0.5, 0.0, 0.0, 0.5, -1.643e-08, 0.5, -1.643e-08, 1.0, 0.5, 0.5, 0.5, 1.0, 1.0, 0.5, 0.5, 1.0, 0.5, 1.0, 0.5, 0.5, -1.643e-08, 1.0, 0.0, 0.5, -1.091e-08, 1.0, 0.0, 1.0, 0.5, 0.5, 0.3794, 0.0, 0.0, 0.5, -1.091e-08, 0.5, 0.3794, 0.0, 0.5, 0.5, 0.3794, 1.0, 0.5, 1.0, 1.0, 0.5, 1.0, 0.0, 0.5, 0.5, 0.3794, 0.5, 1.0, 0.0, 1.0, 0.5, 0.0, 1.0, 0.0, 1.0, 0.5, 0.5, 0.4268, 0.0, 0.0, 0.5, 0.0, 0.5, 0.4268, 0.0, 0.5, 0.5, 0.4268, 1.0, 0.5, 1.0, 1.0, 0.5, 1.0, 0.0, 0.5, 0.5, 0.4268, 0.5, 1.0, 0.0, 1.0, 0.5, -3.441e-08, 1.0, 0.0, 1.0, 0.5, 0.5, 0.4541, 0.0, 0.0, 0.5, -3.441e-08, 0.5, 0.4541, -1.373e-07, 0.5, 0.5, 0.4541, 1.0, 0.5, 1.0, 1.0, 0.5, 1.0, -1.373e-07, 0.5, 0.5, 0.4541, 0.5, 1.0, 0.0, 1.0, 0.5, 0.0, 1.0, 0.0, 1.0, 0.5, 0.5, 0.4741, 0.0, 0.0, 0.5, 0.0, 0.5, 0.4741, 0.0, 0.5, 0.5, 0.4741, 1.0, 0.5, 1.0, 1.0, 0.5, 1.0, 0.0, 0.5, 0.5, 0.4741, 0.5, 1.0, 0.0, 1.0, 0.5, -8.142e-08, 1.0, 0.0, 1.0, 0.5, 0.5, 0.4915, 0.0, 0.0, 0.5, -8.142e-08, 0.5, 0.4915, 0.0, 0.5, 0.5, 0.4915, 1.0, 0.5, 1.0, 1.0, 0.5, 1.0, 0.0, 0.5, 0.5, 0.4915, 0.5, 1.0, 0.0, 1.0, 0.5, 8.429e-08, 1.0, 0.0, 1.0, 0.5, 0.5, 0.5085, 0.0, 0.0, 0.5, 8.429e-08, 0.5, 0.5085, 0.0, 0.5, 0.5, 0.5085, 1.0, 0.5, 1.0, 1.0, 0.5, 1.0, 0.0, 0.5, 0.5, 0.5085, 0.5, 1.0, 0.0, 1.0, 0.5, 9.402e-08, 1.0, 0.0, 1.0, 0.5, 0.5, 0.5259, 0.0, 0.0, 0.5, 9.402e-08, 0.5, 0.5259, 0.0, 0.5, 0.5, 0.5259, 1.0, 0.5, 1.0, 1.0, 0.5, 1.0, 0.0, 0.5, 0.5, 0.5259, 0.5, 1.0, 0.0, 1.0, 0.5, 0.0, 1.0, 0.0, 1.0, 0.5, 0.5, 0.5459, 0.0, 0.0, 0.5, 0.0, 0.5, 0.5459, 0.0, 0.5, 0.5, 0.5459, 1.0, 0.5, 1.0, 1.0, 0.5, 1.0, 0.0, 0.5, 0.5, 0.5459, 0.5, 1.0, 0.0, 1.0, 0.5, -2.98e-08, 1.0, 0.0, 1.0, 0.5, 0.5, 0.5732, 0.0, 0.0, 0.5, -2.98e-08, 0.5, 0.5732, 5.267e-08, 0.5, 0.5, 0.5732, 1.0, 0.5, 1.0, 1.0, 0.5, 1.0, 5.267e-08, 0.5, 0.5, 0.5732, 0.5, 1.0, 0.0, 1.0, 0.5, 5.757e-08, 1.0, 0.0, 1.0, 0.5, 0.5, 0.6206, 0.0, 0.0, 0.5, 5.757e-08, 0.5, 0.6206, 0.0, 0.5, 0.5, 0.6206, 1.0, 0.5, 1.0, 1.0, 0.5, 1.0, 0.0, 0.5, 0.5, 0.6206, 0.5, 1.0, 0.0, 1.0, 0.5, 0.5, 0.0, 0.0, 0.5, 0.0, 0.5, 0.0, 1.0, 0.5, 0.5, 0.5, 1.0, 1.0, 0.5, 0.5, 1.0, 0.5, 1.0, 0.5, 0.5, 0.0, 1.0, 0.0, 0.5, 0.5, 0.0, 0.0, 0.5, 0.0, 0.5, 0.0, 1.0, 0.5, 0.5, 0.5, 1.0, 1.0, 0.5, 0.5, 1.0, 0.5, 0.5, 0.0, 1.0, 0.0, 1.0, 0.5, 0.5, 0.0, 1.0, 0.0, 1.0, 0.5, 0.5, 0.3794, 0.0, 0.0, 0.5, 0.0, 0.5, 0.3794, -3.842e-09, 0.5, 0.5, 0.3794, 1.0, 0.5, 1.0, 1.0, 0.5, 1.0, -3.842e-09, 0.5, 0.5, 0.3794, 0.5, 1.0, 0.0, 1.0, 0.5, 5.96e-08, 1.0, 0.0, 1.0, 0.5, 0.5, 0.5732, 0.0, 0.0, 0.5, 5.96e-08, 0.5, 0.5732, 4.474e-09, 0.5, 0.5, 0.5732, 1.0, 0.5, 1.0, 1.0, 0.5, 1.0, 4.474e-09, 0.5, 0.5, 0.5732, 0.5, 1.0, 0.0, 1.0, 0.5, 9.806e-09, 1.0, 0.0, 1.0, 0.5, 0.5, 0.5459, 0.0, 0.0, 0.5, 9.806e-09, 0.5, 0.5459, 0.0, 0.5, 0.5, 0.5459, 1.0, 0.5, 1.0, 1.0, 0.5, 1.0, 0.0, 0.5, 0.5, 0.5459, 0.5, 1.0, 0.0, 1.0, 0.5, 0.0, 1.0, 0.0, 1.0, 0.5, 0.5, 0.5259, 0.0, 0.0, 0.5, 0.0, 0.5, 0.5259, 0.0, 0.5, 0.5, 0.5259, 1.0, 0.5, 1.0, 1.0, 0.5, 1.0, 0.0, 0.5, 0.5, 0.5259, 0.5, 1.0, 0.0, 1.0, 0.5, 3.085e-08, 1.0, 0.0, 1.0, 0.5, 0.5, 0.5085, 0.0, 0.0, 0.5, 3.085e-08, 0.5, 0.5085, 0.0, 0.5, 0.5, 0.5085, 1.0, 0.5, 1.0, 1.0, 0.5, 1.0, 0.0, 0.5, 0.5, 0.5085, 0.5, 1.0, 0.0, 1.0, 0.5, 0.0, 1.0, 0.0, 1.0, 0.5, 0.5, 0.4915, 0.0, 0.0, 0.5, 0.0, 0.5, 0.4915, 0.0, 0.5, 0.5, 0.4915, 1.0, 0.5, 1.0, 1.0, 0.5, 1.0, 0.0, 0.5, 0.5, 0.4915, 0.5, 1.0, 0.0, 1.0, 0.5, 0.0, 1.0, 0.0, 1.0, 0.5, 0.5, 0.4741, 0.0, 0.0, 0.5, 0.0, 0.5, 0.4741, 0.0, 0.5, 0.5, 0.4741, 1.0, 0.5, 1.0, 1.0, 0.5, 1.0, 0.0, 0.5, 0.5, 0.4741, 0.5, 1.0, 0.0, 1.0, 0.5, 0.0, 1.0, 0.0, 1.0, 0.5, 0.5, 0.4541, 0.0, 0.0, 0.5, 0.0, 0.5, 0.4541, 0.0, 0.5, 0.5, 0.4541, 1.0, 0.5, 1.0, 1.0, 0.5, 1.0, 0.0, 0.5, 0.5, 0.4541, 0.5, 1.0, 0.0, 1.0, 0.5, 0.0, 1.0, 0.0, 1.0, 0.5, 0.5, 0.4268, 0.0, 0.0, 0.5, 0.0, 0.5, 0.4268, 1.439e-07, 0.5, 0.5, 0.4268, 1.0, 0.5, 1.0, 1.0, 0.5, 1.0, 1.439e-07, 0.5, 0.5, 0.4268, 0.5, 1.0, 0.0, 1.0, 0.5, 3.993e-09, 1.0, 0.0, 1.0, 0.5, 0.5, 0.3794, 0.0, 0.0, 0.5, 3.993e-09, 0.5, 0.3794, 0.0, 0.5, 0.5, 0.3794, 1.0, 0.5, 1.0, 1.0, 0.5, 1.0, 0.0, 0.5, 0.5, 0.3794, 0.5, 1.0, 0.0, 1.0, 0.5, 0.5, 0.0, 0.0, 0.5, -7.275e-09, 0.5, -7.275e-09, 1.0, 0.5, 0.5, 0.5, 1.0, 1.0, 0.5, 0.5, 1.0, 0.5, 1.0, 0.5, 0.5, -7.275e-09, 1.0, 0.0])
me_sphere.materials.append(mat_material_001)
me_sphere.materials.append(mat_material)
me_sphere.use_remesh_preserve_volume = False
me_sphere.use_remesh_preserve_attributes = False
me_sphere.use_mirror_vertex_groups = False
me_sphere.update()

# ---- objects
ob_skineye = bpy.data.objects.new('SkinEye', me_icosphere_006)
ob_eye = bpy.data.objects.new('Eye', me_sphere)

# ---- transforms, parenting, visibility, modifiers, constraints
ob_skineye.location = (0.0, 0.0, 0.0)
ob_skineye.color = (0.04908, 0.8829, 0.05669, 1.0)
ob_skineye.lineart.crease_threshold = 0.0
_m = ob_skineye.modifiers.new('Mirror', 'MIRROR')
_m.use_clip = True
ob_eye.parent = ob_skineye
ob_eye.location = (0.0, -0.101, 0.002739)
ob_eye.scale = (0.7296, 0.7296, 0.7296)
ob_eye.color = (0.7874, 0.7874, 0.7874, 1.0)
ob_eye.lineart.crease_threshold = 0.0

# ---- collection membership
col_collection_1.objects.link(ob_skineye)
col_collection_1.objects.link(ob_eye)

# ---- scene / render settings (as saved in the file)
scene.frame_start = 1; scene.frame_end = 250; scene.frame_set(1)
scene.render.engine = 'BLENDER_EEVEE_NEXT'
scene.render.image_settings.color_mode = 'RGB'
scene.render.image_settings.compression = 90
scene.render.resolution_percentage = 50
scene.render.dither_intensity = 0.0
scene.render.bake_margin = 2
scene.render.bake_bias = 0.0
scene.cycles.use_denoising = False
scene.cycles.samples = 10
scene.cycles.sampling_pattern = 'TABULATED_SOBOL'
scene.cycles.light_sampling_threshold = 0.0
scene.cycles.use_adaptive_sampling = False
scene.cycles.use_light_tree = False
scene.cycles.blur_glossy = 0.0
scene.cycles.volume_bounces = 1
scene.cycles.pixel_filter_type = 'GAUSSIAN'
scene.cycles.sample_clamp_indirect = 0.0
scene.view_settings.view_transform = 'Standard'
bpy.context.view_layer.update()

# ---- added for rendering (the .blend has no active camera and no usable light): camera, sun
cam_auto = bpy.data.cameras.new('AutoCamera')
cam_auto.lens = 50.0
cam_auto.sensor_width = 36.0
cam_auto.clip_end = 1000.0
ob_auto_camera = bpy.data.objects.new('AutoCamera', cam_auto)
scene.collection.objects.link(ob_auto_camera)
ob_auto_camera.location = (3.06431, -3.59246, 2.45144)
ob_auto_camera.rotation_euler = (1.09748, -7.21219e-08, 0.694738)
scene.camera = ob_auto_camera
light_auto_sun = bpy.data.lights.new('AutoSun', 'SUN')
light_auto_sun.energy = 3.0
light_auto_sun.angle = 0.0523599
ob_auto_sun = bpy.data.objects.new('AutoSun', light_auto_sun)
scene.collection.objects.link(ob_auto_sun)
ob_auto_sun.rotation_euler = (0.872665, 0.174533, 0.523599)
bpy.context.view_layer.update()
